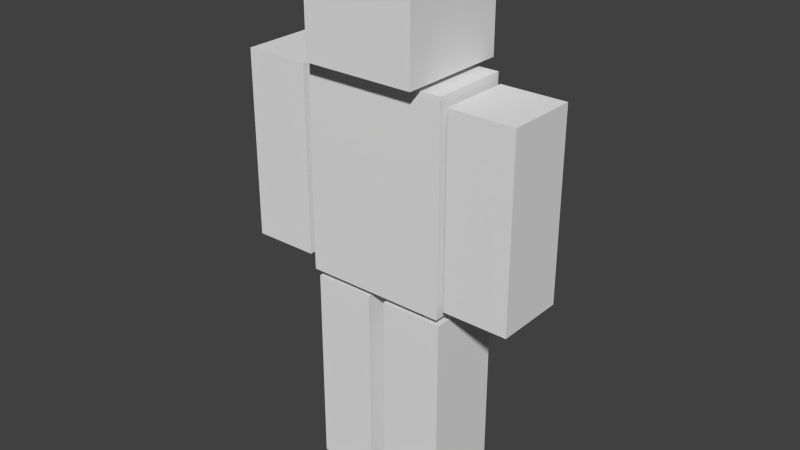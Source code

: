 # Source: BaseUnitModel.blend  (saved by Blender 2.76.0; exported with 4.5.12 LTS)
import bpy
from mathutils import Matrix  # noqa: F401  (used for matrix-valued properties, if any)

bpy.ops.wm.read_factory_settings(use_empty=True)
scene = bpy.context.scene
scene.name = 'Scene'

# ---- collections
col_collection_1 = bpy.data.collections.new('Collection 1'); scene.collection.children.link(col_collection_1)

# ---- world
world_world = bpy.data.worlds.new('World'); scene.world = world_world
world_world.color = (0.05088, 0.05088, 0.05088)
world_world.use_sun_shadow = False
world_world.sun_shadow_jitter_overblur = 0.0
world_world.cycles.sampling_method = 'MANUAL'
world_world.cycles.sample_map_resolution = 256

# ---- meshes
me_cube_006 = bpy.data.meshes.new('Cube.006')
me_cube_006.from_pydata([(-0.5437, -0.5437, -2.592e-07), (-0.5437, -0.5437, 1.087), (-0.5437, 0.5437, -2.592e-07), (-0.5437, 0.5437, 1.087), (0.5437, -0.5437, -2.592e-07), (0.5437, -0.5437, 1.087), (0.5437, 0.5437, -2.592e-07), (0.5437, 0.5437, 1.087)], [], [(1, 3, 2, 0), (3, 7, 6, 2), (7, 5, 4, 6), (5, 1, 0, 4), (0, 2, 6, 4), (5, 7, 3, 1)])
me_cube_006.use_remesh_preserve_volume = False
me_cube_006.use_remesh_preserve_attributes = False
me_cube_006.use_mirror_vertex_groups = False
me_cube_006.update()
me_cube_005 = bpy.data.meshes.new('Cube.005')
me_cube_005.from_pydata([(0.3193, -0.3495, -1.514), (0.3193, -0.3495, 0.3102), (0.3193, 0.3495, -1.514), (0.3193, 0.3495, 0.3102), (-0.3193, -0.3495, 0.3102), (-0.3193, -0.3495, -1.514), (-0.3193, 0.3495, 0.3102), (-0.3193, 0.3495, -1.514)], [], [(6, 3, 2, 7), (3, 1, 0, 2), (5, 7, 2, 0), (1, 3, 6, 4), (1, 4, 5, 0), (5, 4, 6, 7)])
me_cube_005.use_remesh_preserve_volume = False
me_cube_005.use_remesh_preserve_attributes = False
me_cube_005.use_mirror_vertex_groups = False
me_cube_005.update()
me_cube_004 = bpy.data.meshes.new('Cube.004')
me_cube_004.from_pydata([(0.3193, -0.3495, -1.514), (0.3193, -0.3495, 0.3102), (0.3193, 0.3495, -1.514), (0.3193, 0.3495, 0.3102), (-0.3193, -0.3495, 0.3102), (-0.3193, -0.3495, -1.514), (-0.3193, 0.3495, 0.3102), (-0.3193, 0.3495, -1.514)], [], [(6, 3, 2, 7), (3, 1, 0, 2), (5, 7, 2, 0), (1, 3, 6, 4), (1, 4, 5, 0), (5, 4, 6, 7)])
me_cube_004.use_remesh_preserve_volume = False
me_cube_004.use_remesh_preserve_attributes = False
me_cube_004.use_mirror_vertex_groups = False
me_cube_004.update()
me_cube_003 = bpy.data.meshes.new('Cube.003')
me_cube_003.from_pydata([(0.3071, -0.3831, -1.72), (0.3071, -0.3831, 0.28), (0.3071, 0.3831, -1.72), (0.3071, 0.3831, 0.28), (-0.3071, -0.3831, 0.28), (-0.3071, -0.3831, -1.72), (-0.3071, 0.3831, 0.28), (-0.3071, 0.3831, -1.72)], [], [(6, 3, 2, 7), (3, 1, 0, 2), (5, 7, 2, 0), (1, 3, 6, 4), (1, 4, 5, 0), (5, 4, 6, 7)])
me_cube_003.use_remesh_preserve_volume = False
me_cube_003.use_remesh_preserve_attributes = False
me_cube_003.use_mirror_vertex_groups = False
me_cube_003.update()
me_cube_002 = bpy.data.meshes.new('Cube.002')
me_cube_002.from_pydata([(-0.2974, -0.3831, -1.72), (-0.2974, -0.3831, 0.28), (-0.2974, 0.3831, -1.72), (-0.2974, 0.3831, 0.28), (0.2974, 0.3831, 0.28), (0.2974, 0.3831, -1.72), (0.2974, -0.3831, 0.28), (0.2974, -0.3831, -1.72)], [], [(1, 3, 2, 0), (6, 1, 0, 7), (6, 4, 3, 1), (0, 2, 5, 7), (3, 4, 5, 2), (6, 7, 5, 4)])
me_cube_002.use_remesh_preserve_volume = False
me_cube_002.use_remesh_preserve_attributes = False
me_cube_002.use_mirror_vertex_groups = False
me_cube_002.update()
me_cube = bpy.data.meshes.new('Cube')
me_cube.from_pydata([(-0.7, -0.3831, -1.0), (-0.7, -0.3831, 1.0), (-0.7, 0.3831, -1.0), (-0.7, 0.3831, 1.0), (0.7, -0.3831, -1.0), (0.7, -0.3831, 1.0), (0.7, 0.3831, -1.0), (0.7, 0.3831, 1.0)], [], [(1, 3, 2, 0), (3, 7, 6, 2), (7, 5, 4, 6), (5, 1, 0, 4), (0, 2, 6, 4), (5, 7, 3, 1)])
me_cube.use_remesh_preserve_volume = False
me_cube.use_remesh_preserve_attributes = False
me_cube.use_mirror_vertex_groups = False
me_cube.update()

# ---- objects
ob_baseunitmodel = bpy.data.objects.new('BaseUnitModel', None)
ob_head = bpy.data.objects.new('Head', me_cube_006)
ob_armr = bpy.data.objects.new('ArmR', me_cube_005)
ob_arml = bpy.data.objects.new('ArmL', me_cube_004)
ob_legl = bpy.data.objects.new('LegL', me_cube_003)
ob_legr = bpy.data.objects.new('LegR', me_cube_002)
ob_body = bpy.data.objects.new('Body', me_cube)

# ---- transforms, parenting, visibility, modifiers, constraints
ob_baseunitmodel.location = (0.0, 0.0, 0.0)
ob_baseunitmodel.empty_display_type = 'SPHERE'
ob_baseunitmodel.empty_image_offset = (0.0, 0.0)
ob_baseunitmodel.lineart.crease_threshold = 0.0
ob_head.parent = ob_baseunitmodel
ob_head.location = (0.0, -0.05117, 4.134)
ob_head.lineart.crease_threshold = 0.0
ob_armr.parent = ob_baseunitmodel
ob_armr.location = (-1.087, -0.05787, 3.722)
ob_armr.lineart.crease_threshold = 0.0
ob_arml.parent = ob_baseunitmodel
ob_arml.location = (1.075, -0.05218, 3.692)
ob_arml.lineart.crease_threshold = 0.0
ob_legl.parent = ob_baseunitmodel
ob_legl.location = (0.3866, 0.0, 1.724)
ob_legl.lineart.crease_threshold = 0.0
ob_legr.parent = ob_baseunitmodel
ob_legr.location = (-0.3864, 0.0, 1.724)
ob_legr.lineart.crease_threshold = 0.0
ob_body.parent = ob_baseunitmodel
ob_body.location = (0.0, -0.03737, 3.083)
ob_body.lineart.crease_threshold = 0.0

# ---- collection membership
col_collection_1.objects.link(ob_baseunitmodel)
col_collection_1.objects.link(ob_head)
col_collection_1.objects.link(ob_armr)
col_collection_1.objects.link(ob_arml)
col_collection_1.objects.link(ob_legl)
col_collection_1.objects.link(ob_legr)
col_collection_1.objects.link(ob_body)

# ---- scene / render settings (as saved in the file)
scene.frame_start = 1; scene.frame_end = 250; scene.frame_set(29)
scene.render.engine = 'BLENDER_EEVEE_NEXT'
scene.render.resolution_percentage = 50
scene.render.dither_intensity = 0.0
scene.cycles.use_denoising = False
scene.cycles.samples = 10
scene.cycles.sampling_pattern = 'TABULATED_SOBOL'
scene.cycles.light_sampling_threshold = 0.0
scene.cycles.use_adaptive_sampling = False
scene.cycles.use_light_tree = False
scene.cycles.blur_glossy = 0.0
scene.cycles.pixel_filter_type = 'GAUSSIAN'
scene.cycles.sample_clamp_indirect = 0.0
scene.view_settings.view_transform = 'Standard'
bpy.context.view_layer.update()

# ---- added for rendering (the .blend has no active camera and no usable light): camera, sun
cam_auto = bpy.data.cameras.new('AutoCamera')
cam_auto.lens = 50.0
cam_auto.sensor_width = 36.0
cam_auto.clip_end = 1000.0
ob_auto_camera = bpy.data.objects.new('AutoCamera', cam_auto)
scene.collection.objects.link(ob_auto_camera)
ob_auto_camera.location = (5.56458, -6.73596, 7.06913)
ob_auto_camera.rotation_euler = (1.09748, -7.21219e-08, 0.694738)
scene.camera = ob_auto_camera
light_auto_sun = bpy.data.lights.new('AutoSun', 'SUN')
light_auto_sun.energy = 3.0
light_auto_sun.angle = 0.0523599
ob_auto_sun = bpy.data.objects.new('AutoSun', light_auto_sun)
scene.collection.objects.link(ob_auto_sun)
ob_auto_sun.rotation_euler = (0.872665, 0.174533, 0.523599)
bpy.context.view_layer.update()
